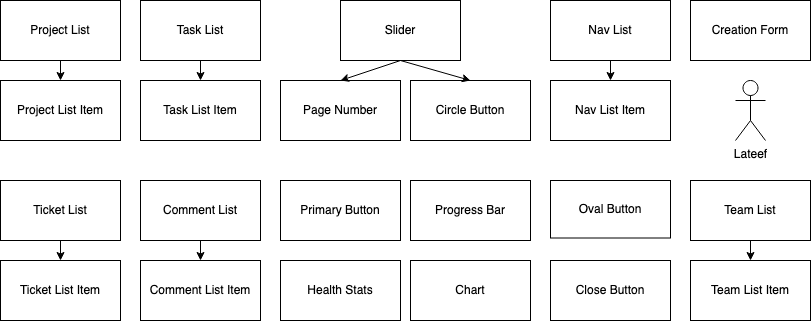

The diagram above was exported from draw.io. Its source (the exported page's mxGraphModel, read from the mxfile embedded in the PNG):
<mxGraphModel dx="2837" dy="529" grid="1" gridSize="10" guides="1" tooltips="1" connect="1" arrows="1" fold="1" page="1" pageScale="1" pageWidth="827" pageHeight="1169" math="0" shadow="0">
  <root>
    <mxCell id="0" />
    <mxCell id="1" parent="0" />
    <mxCell id="yYN3HWz72l2X9C1UA9QF-79" value="Primary Button" style="rounded=0;whiteSpace=wrap;html=1;" parent="1" vertex="1">
      <mxGeometry x="-560" y="200" width="120" height="60" as="geometry" />
    </mxCell>
    <mxCell id="yYN3HWz72l2X9C1UA9QF-80" value="Circle Button" style="rounded=0;whiteSpace=wrap;html=1;" parent="1" vertex="1">
      <mxGeometry x="-430" y="100" width="120" height="60" as="geometry" />
    </mxCell>
    <mxCell id="yYN3HWz72l2X9C1UA9QF-81" value="Slider" style="rounded=0;whiteSpace=wrap;html=1;" parent="1" vertex="1">
      <mxGeometry x="-500" y="20" width="120" height="60" as="geometry" />
    </mxCell>
    <mxCell id="yYN3HWz72l2X9C1UA9QF-82" value="Page Number" style="rounded=0;whiteSpace=wrap;html=1;" parent="1" vertex="1">
      <mxGeometry x="-560" y="100" width="120" height="60" as="geometry" />
    </mxCell>
    <mxCell id="yYN3HWz72l2X9C1UA9QF-84" value="" style="endArrow=classic;html=1;rounded=0;exitX=0.5;exitY=1;exitDx=0;exitDy=0;entryX=0.5;entryY=0;entryDx=0;entryDy=0;" parent="1" source="yYN3HWz72l2X9C1UA9QF-81" target="yYN3HWz72l2X9C1UA9QF-82" edge="1">
      <mxGeometry width="50" height="50" relative="1" as="geometry">
        <mxPoint x="-930" y="240" as="sourcePoint" />
        <mxPoint x="-880" y="190" as="targetPoint" />
        <Array as="points" />
      </mxGeometry>
    </mxCell>
    <mxCell id="yYN3HWz72l2X9C1UA9QF-6" value="Project List" style="rounded=0;whiteSpace=wrap;html=1;" parent="1" vertex="1">
      <mxGeometry x="-840" y="20" width="120" height="60" as="geometry" />
    </mxCell>
    <mxCell id="yYN3HWz72l2X9C1UA9QF-4" value="Project List Item" style="rounded=0;whiteSpace=wrap;html=1;" parent="1" vertex="1">
      <mxGeometry x="-840" y="100" width="120" height="60" as="geometry" />
    </mxCell>
    <mxCell id="yYN3HWz72l2X9C1UA9QF-8" value="" style="endArrow=classic;html=1;rounded=0;exitX=0.5;exitY=1;exitDx=0;exitDy=0;entryX=0.5;entryY=0;entryDx=0;entryDy=0;" parent="1" source="yYN3HWz72l2X9C1UA9QF-6" target="yYN3HWz72l2X9C1UA9QF-4" edge="1">
      <mxGeometry width="50" height="50" relative="1" as="geometry">
        <mxPoint x="-834" y="240" as="sourcePoint" />
        <mxPoint x="-784" y="190" as="targetPoint" />
      </mxGeometry>
    </mxCell>
    <mxCell id="yYN3HWz72l2X9C1UA9QF-77" value="Chart " style="rounded=0;whiteSpace=wrap;html=1;" parent="1" vertex="1">
      <mxGeometry x="-430" y="280" width="120" height="60" as="geometry" />
    </mxCell>
    <mxCell id="yYN3HWz72l2X9C1UA9QF-3" value="Ticket List Item" style="rounded=0;whiteSpace=wrap;html=1;" parent="1" vertex="1">
      <mxGeometry x="-840" y="280" width="120" height="60" as="geometry" />
    </mxCell>
    <mxCell id="yYN3HWz72l2X9C1UA9QF-2" value="Ticket List" style="rounded=0;whiteSpace=wrap;html=1;" parent="1" vertex="1">
      <mxGeometry x="-840" y="200" width="120" height="60" as="geometry" />
    </mxCell>
    <mxCell id="yYN3HWz72l2X9C1UA9QF-9" value="" style="endArrow=classic;html=1;rounded=0;exitX=0.5;exitY=1;exitDx=0;exitDy=0;entryX=0.5;entryY=0;entryDx=0;entryDy=0;" parent="1" source="yYN3HWz72l2X9C1UA9QF-2" target="yYN3HWz72l2X9C1UA9QF-3" edge="1">
      <mxGeometry width="50" height="50" relative="1" as="geometry">
        <mxPoint x="-799" y="400" as="sourcePoint" />
        <mxPoint x="-749" y="350" as="targetPoint" />
      </mxGeometry>
    </mxCell>
    <mxCell id="yYN3HWz72l2X9C1UA9QF-24" value="Task List" style="rounded=0;whiteSpace=wrap;html=1;" parent="1" vertex="1">
      <mxGeometry x="-700" y="20" width="120" height="60" as="geometry" />
    </mxCell>
    <mxCell id="yYN3HWz72l2X9C1UA9QF-27" value="" style="endArrow=classic;html=1;rounded=0;exitX=0.5;exitY=1;exitDx=0;exitDy=0;entryX=0.5;entryY=0;entryDx=0;entryDy=0;" parent="1" source="yYN3HWz72l2X9C1UA9QF-24" target="yYN3HWz72l2X9C1UA9QF-23" edge="1">
      <mxGeometry width="50" height="50" relative="1" as="geometry">
        <mxPoint x="-500" y="190" as="sourcePoint" />
        <mxPoint x="-450" y="140" as="targetPoint" />
      </mxGeometry>
    </mxCell>
    <mxCell id="yYN3HWz72l2X9C1UA9QF-23" value="Task List Item" style="rounded=0;whiteSpace=wrap;html=1;" parent="1" vertex="1">
      <mxGeometry x="-700" y="100" width="120" height="60" as="geometry" />
    </mxCell>
    <mxCell id="yYN3HWz72l2X9C1UA9QF-40" value="Health Stats" style="rounded=0;whiteSpace=wrap;html=1;" parent="1" vertex="1">
      <mxGeometry x="-560" y="280" width="120" height="60" as="geometry" />
    </mxCell>
    <mxCell id="yYN3HWz72l2X9C1UA9QF-29" value="Comment List" style="rounded=0;whiteSpace=wrap;html=1;" parent="1" vertex="1">
      <mxGeometry x="-700" y="200" width="120" height="60" as="geometry" />
    </mxCell>
    <mxCell id="yYN3HWz72l2X9C1UA9QF-28" value="Comment List Item" style="rounded=0;whiteSpace=wrap;html=1;" parent="1" vertex="1">
      <mxGeometry x="-700" y="280" width="120" height="60" as="geometry" />
    </mxCell>
    <mxCell id="yYN3HWz72l2X9C1UA9QF-32" value="" style="endArrow=classic;html=1;rounded=0;exitX=0.5;exitY=1;exitDx=0;exitDy=0;entryX=0.5;entryY=0;entryDx=0;entryDy=0;" parent="1" source="yYN3HWz72l2X9C1UA9QF-29" target="yYN3HWz72l2X9C1UA9QF-28" edge="1">
      <mxGeometry width="50" height="50" relative="1" as="geometry">
        <mxPoint x="-570" y="160" as="sourcePoint" />
        <mxPoint x="-520" y="160" as="targetPoint" />
      </mxGeometry>
    </mxCell>
    <mxCell id="yYN3HWz72l2X9C1UA9QF-33" value="Progress Bar" style="rounded=0;whiteSpace=wrap;html=1;" parent="1" vertex="1">
      <mxGeometry x="-430" y="200" width="120" height="60" as="geometry" />
    </mxCell>
    <mxCell id="yYN3HWz72l2X9C1UA9QF-36" value="Oval Button" style="rounded=0;whiteSpace=wrap;html=1;" parent="1" vertex="1">
      <mxGeometry x="-290" y="200" width="120" height="57.5" as="geometry" />
    </mxCell>
    <mxCell id="yYN3HWz72l2X9C1UA9QF-86" value="" style="endArrow=classic;html=1;rounded=0;entryX=0.5;entryY=0;entryDx=0;entryDy=0;exitX=0.5;exitY=1;exitDx=0;exitDy=0;" parent="1" source="yYN3HWz72l2X9C1UA9QF-81" target="yYN3HWz72l2X9C1UA9QF-80" edge="1">
      <mxGeometry width="50" height="50" relative="1" as="geometry">
        <mxPoint x="-500" y="80" as="sourcePoint" />
        <mxPoint x="-390" y="160" as="targetPoint" />
        <Array as="points" />
      </mxGeometry>
    </mxCell>
    <mxCell id="yYN3HWz72l2X9C1UA9QF-87" value="Nav List" style="rounded=0;whiteSpace=wrap;html=1;" parent="1" vertex="1">
      <mxGeometry x="-290" y="20" width="120" height="60" as="geometry" />
    </mxCell>
    <mxCell id="yYN3HWz72l2X9C1UA9QF-88" value="Nav List Item" style="rounded=0;whiteSpace=wrap;html=1;" parent="1" vertex="1">
      <mxGeometry x="-290" y="100" width="120" height="60" as="geometry" />
    </mxCell>
    <mxCell id="yYN3HWz72l2X9C1UA9QF-89" value="" style="endArrow=classic;html=1;rounded=0;exitX=0.5;exitY=1;exitDx=0;exitDy=0;entryX=0.5;entryY=0;entryDx=0;entryDy=0;" parent="1" source="yYN3HWz72l2X9C1UA9QF-87" target="yYN3HWz72l2X9C1UA9QF-88" edge="1">
      <mxGeometry width="50" height="50" relative="1" as="geometry">
        <mxPoint x="-640" y="210" as="sourcePoint" />
        <mxPoint x="-590" y="160" as="targetPoint" />
      </mxGeometry>
    </mxCell>
    <mxCell id="yYN3HWz72l2X9C1UA9QF-91" value="Creation Form" style="rounded=0;whiteSpace=wrap;html=1;" parent="1" vertex="1">
      <mxGeometry x="-150" y="20" width="120" height="60" as="geometry" />
    </mxCell>
    <mxCell id="yYN3HWz72l2X9C1UA9QF-92" value="Close Button" style="rounded=0;whiteSpace=wrap;html=1;" parent="1" vertex="1">
      <mxGeometry x="-290" y="280" width="120" height="60" as="geometry" />
    </mxCell>
    <mxCell id="yYN3HWz72l2X9C1UA9QF-93" value="Team List Item" style="rounded=0;whiteSpace=wrap;html=1;" parent="1" vertex="1">
      <mxGeometry x="-150" y="280" width="120" height="60" as="geometry" />
    </mxCell>
    <mxCell id="yYN3HWz72l2X9C1UA9QF-94" value="Team List" style="rounded=0;whiteSpace=wrap;html=1;" parent="1" vertex="1">
      <mxGeometry x="-150" y="200" width="120" height="60" as="geometry" />
    </mxCell>
    <mxCell id="yYN3HWz72l2X9C1UA9QF-95" value="" style="endArrow=classic;html=1;rounded=0;exitX=0.5;exitY=1;exitDx=0;exitDy=0;entryX=0.5;entryY=0;entryDx=0;entryDy=0;" parent="1" source="yYN3HWz72l2X9C1UA9QF-94" target="yYN3HWz72l2X9C1UA9QF-93" edge="1">
      <mxGeometry width="50" height="50" relative="1" as="geometry">
        <mxPoint x="-109" y="400" as="sourcePoint" />
        <mxPoint x="-59" y="350" as="targetPoint" />
      </mxGeometry>
    </mxCell>
    <mxCell id="yYN3HWz72l2X9C1UA9QF-96" value="Lateef" style="shape=umlActor;verticalLabelPosition=bottom;verticalAlign=top;html=1;outlineConnect=0;" parent="1" vertex="1">
      <mxGeometry x="-105" y="100" width="30" height="60" as="geometry" />
    </mxCell>
  </root>
</mxGraphModel>